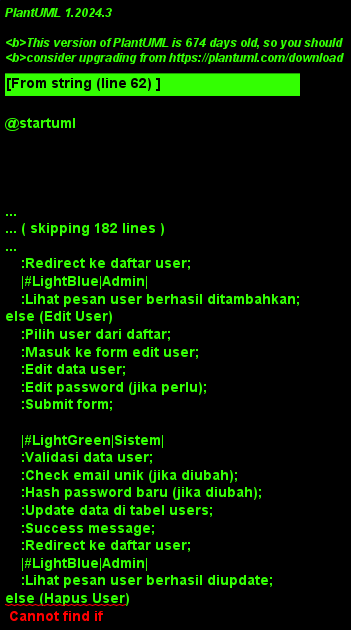

The diagram above was rendered by PlantUML. Its source (embedded in the PNG):
@startuml
!theme plain
skinparam activity {
    BackgroundColor #E1F5FE
    BorderColor #01579B
    FontSize 11
}
skinparam swimlane {
    BackgroundColor #F5F5F5
    BorderColor #424242
    TitleBackgroundColor #BBDEFB
    TitleBorderColor #1976D2
}

title Activity Diagram - Kelola User

|#LightBlue|Admin|
start
:Masuk ke halaman kelola user;

|#LightGreen|Sistem|
:Validasi role admin;
:Query data user dari database;
:Load data lokasi dan relasi;
:Menampilkan daftar user;

|#LightBlue|Admin|
:Lihat daftar user;

if (Aksi?) then (Tambah User)
    :Masuk ke form tambah user;
    :Input data user\n(nama, email, password);
    :Pilih role;
    :Input data tambahan\n(lokasi, kontak);
    :Submit form;
    
    |#LightGreen|Sistem|
    :Validasi data user;
    :Check email unik;
    :Hash password;
    :Insert ke tabel users;
    :Success message;
    :Redirect ke daftar user;
    |#LightBlue|Admin|
    :Lihat pesan user berhasil ditambahkan;
else (Edit User)
    :Pilih user dari daftar;
    :Masuk ke form edit user;
    :Edit data user;
    :Edit password (jika perlu);
    :Submit form;
    
    |#LightGreen|Sistem|
    :Validasi data user;
    :Check email unik (jika diubah);
    :Hash password baru (jika diubah);
    :Update data di tabel users;
    :Success message;
    :Redirect ke daftar user;
    |#LightBlue|Admin|
    :Lihat pesan user berhasil diupdate;
else (Hapus User)
    :Pilih user dari daftar;
    :Klik hapus user;
    :Konfirmasi penghapusan;
    
    |#LightGreen|Sistem|
    :Check relasi user dengan data lain;
    if (Dapat dihapus?) then (Ya)
        :Delete dari tabel users;
        :Success message;
        :Redirect ke daftar user;
        |#LightBlue|Admin|
        :Lihat pesan user berhasil dihapus;
    else (Tidak)
        :Error: user memiliki relasi data;
        :Tampilkan pesan error;
        |#LightBlue|Admin|
        :Lihat pesan user memiliki relasi data;
    endif
else (Lihat Detail User)
    :Pilih user dari daftar;
    
    |#LightGreen|Sistem|
    :Load data user lengkap;
    :Load data relasi (lokasi, penanaman, dll);
    :Menampilkan detail user;
    |#LightBlue|Admin|
    :Lihat detail user lengkap;
endif

stop

@enduml